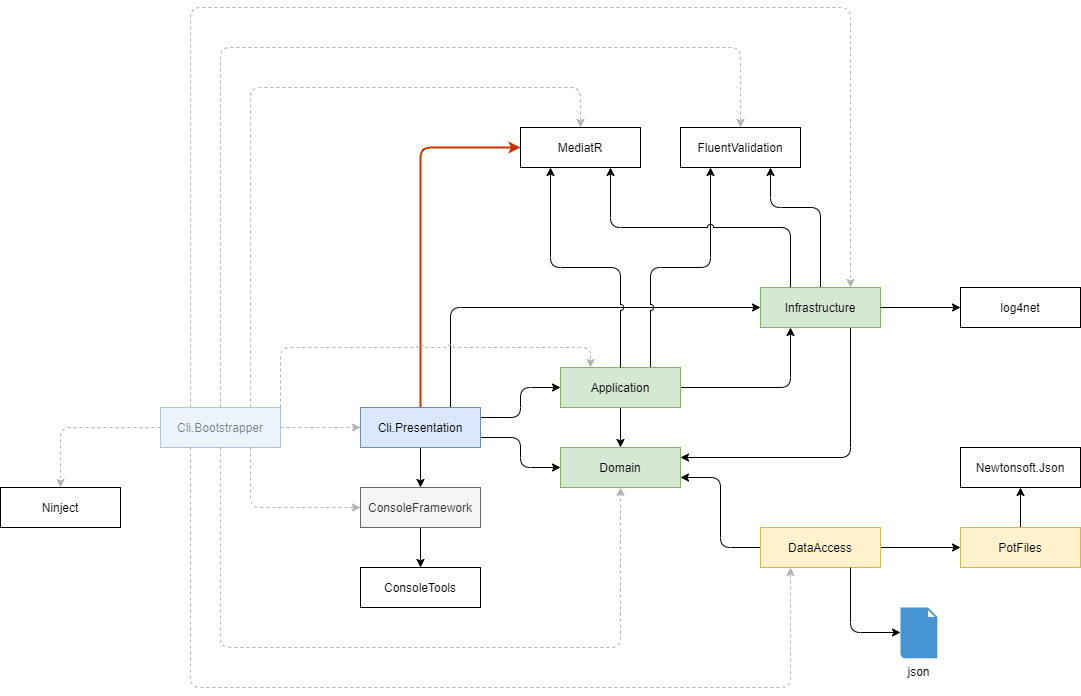

The diagram above was exported from draw.io. Its source (the exported page's mxGraphModel, read from the mxfile embedded in the PNG):
<mxGraphModel dx="1182" dy="786" grid="1" gridSize="10" guides="1" tooltips="1" connect="1" arrows="1" fold="1" page="1" pageScale="1" pageWidth="1169" pageHeight="827" math="0" shadow="0">
  <root>
    <mxCell id="0" />
    <mxCell id="1" parent="0" />
    <mxCell id="5iN5kLhqKnCoEIPKjivF-9" style="edgeStyle=orthogonalEdgeStyle;rounded=1;sketch=0;orthogonalLoop=1;jettySize=auto;html=1;exitX=1;exitY=0.25;exitDx=0;exitDy=0;entryX=0;entryY=0.5;entryDx=0;entryDy=0;shadow=0;jumpStyle=arc;" parent="1" source="5iN5kLhqKnCoEIPKjivF-1" target="5iN5kLhqKnCoEIPKjivF-2" edge="1">
      <mxGeometry relative="1" as="geometry" />
    </mxCell>
    <mxCell id="5iN5kLhqKnCoEIPKjivF-10" style="edgeStyle=orthogonalEdgeStyle;rounded=1;sketch=0;orthogonalLoop=1;jettySize=auto;html=1;exitX=1;exitY=0.75;exitDx=0;exitDy=0;entryX=0;entryY=0.5;entryDx=0;entryDy=0;shadow=0;jumpStyle=arc;" parent="1" source="5iN5kLhqKnCoEIPKjivF-1" target="5iN5kLhqKnCoEIPKjivF-3" edge="1">
      <mxGeometry relative="1" as="geometry" />
    </mxCell>
    <mxCell id="5iN5kLhqKnCoEIPKjivF-12" style="edgeStyle=orthogonalEdgeStyle;rounded=1;sketch=0;orthogonalLoop=1;jettySize=auto;html=1;exitX=0.25;exitY=1;exitDx=0;exitDy=0;entryX=0.25;entryY=1;entryDx=0;entryDy=0;shadow=0;dashed=1;fillColor=#f5f5f5;textOpacity=50;jumpStyle=arc;strokeColor=#B3B3B3;" parent="1" source="AzATBVWpum_IaIbNurTi-1" target="5iN5kLhqKnCoEIPKjivF-5" edge="1">
      <mxGeometry relative="1" as="geometry">
        <Array as="points">
          <mxPoint x="230" y="720" />
          <mxPoint x="830" y="720" />
        </Array>
      </mxGeometry>
    </mxCell>
    <mxCell id="qfzLPYUrWFJK-Y0YzrRG-16" style="edgeStyle=orthogonalEdgeStyle;rounded=1;orthogonalLoop=1;jettySize=auto;html=1;exitX=0.5;exitY=0;exitDx=0;exitDy=0;entryX=0;entryY=0.5;entryDx=0;entryDy=0;jumpStyle=arc;fillColor=#fa6800;strokeColor=#C73500;shadow=0;sketch=0;strokeWidth=2;" parent="1" source="5iN5kLhqKnCoEIPKjivF-1" target="qfzLPYUrWFJK-Y0YzrRG-12" edge="1">
      <mxGeometry relative="1" as="geometry" />
    </mxCell>
    <mxCell id="vN_gyaAI8EctueFryttS-24" style="edgeStyle=orthogonalEdgeStyle;rounded=1;orthogonalLoop=1;jettySize=auto;html=1;exitX=0.5;exitY=1;exitDx=0;exitDy=0;entryX=0.5;entryY=0;entryDx=0;entryDy=0;jumpStyle=arc;" parent="1" source="5iN5kLhqKnCoEIPKjivF-1" target="vN_gyaAI8EctueFryttS-8" edge="1">
      <mxGeometry relative="1" as="geometry" />
    </mxCell>
    <mxCell id="xbyZ5-tAhgQxVXB9gpFM-1" style="edgeStyle=orthogonalEdgeStyle;rounded=1;orthogonalLoop=1;jettySize=auto;html=1;exitX=0.75;exitY=0;exitDx=0;exitDy=0;entryX=0;entryY=0.5;entryDx=0;entryDy=0;jumpStyle=arc;" parent="1" source="5iN5kLhqKnCoEIPKjivF-1" target="vN_gyaAI8EctueFryttS-5" edge="1">
      <mxGeometry relative="1" as="geometry" />
    </mxCell>
    <mxCell id="5iN5kLhqKnCoEIPKjivF-1" value="Cli.Presentation" style="rounded=0;whiteSpace=wrap;html=1;fillColor=#dae8fc;strokeColor=#6c8ebf;" parent="1" vertex="1">
      <mxGeometry x="400" y="440" width="120" height="40" as="geometry" />
    </mxCell>
    <mxCell id="5iN5kLhqKnCoEIPKjivF-8" style="edgeStyle=orthogonalEdgeStyle;rounded=1;sketch=0;orthogonalLoop=1;jettySize=auto;html=1;exitX=0.5;exitY=1;exitDx=0;exitDy=0;entryX=0.5;entryY=0;entryDx=0;entryDy=0;shadow=0;jumpStyle=arc;" parent="1" source="5iN5kLhqKnCoEIPKjivF-2" target="5iN5kLhqKnCoEIPKjivF-3" edge="1">
      <mxGeometry relative="1" as="geometry" />
    </mxCell>
    <mxCell id="vN_gyaAI8EctueFryttS-7" style="edgeStyle=orthogonalEdgeStyle;rounded=1;orthogonalLoop=1;jettySize=auto;html=1;exitX=1;exitY=0.5;exitDx=0;exitDy=0;entryX=0.25;entryY=1;entryDx=0;entryDy=0;jumpStyle=arc;" parent="1" source="5iN5kLhqKnCoEIPKjivF-2" target="vN_gyaAI8EctueFryttS-5" edge="1">
      <mxGeometry relative="1" as="geometry" />
    </mxCell>
    <mxCell id="xbyZ5-tAhgQxVXB9gpFM-2" style="edgeStyle=orthogonalEdgeStyle;rounded=1;jumpStyle=arc;orthogonalLoop=1;jettySize=auto;html=1;exitX=0.75;exitY=0;exitDx=0;exitDy=0;entryX=0.25;entryY=1;entryDx=0;entryDy=0;" parent="1" source="5iN5kLhqKnCoEIPKjivF-2" target="vN_gyaAI8EctueFryttS-15" edge="1">
      <mxGeometry relative="1" as="geometry">
        <Array as="points">
          <mxPoint x="690" y="300" />
          <mxPoint x="750" y="300" />
        </Array>
      </mxGeometry>
    </mxCell>
    <mxCell id="5iN5kLhqKnCoEIPKjivF-2" value="Application" style="rounded=0;whiteSpace=wrap;html=1;fillColor=#d5e8d4;strokeColor=#82b366;" parent="1" vertex="1">
      <mxGeometry x="600" y="400" width="120" height="40" as="geometry" />
    </mxCell>
    <mxCell id="qfzLPYUrWFJK-Y0YzrRG-13" style="edgeStyle=orthogonalEdgeStyle;rounded=1;orthogonalLoop=1;jettySize=auto;html=1;exitX=0.5;exitY=0;exitDx=0;exitDy=0;entryX=0.25;entryY=1;entryDx=0;entryDy=0;jumpStyle=arc;" parent="1" source="5iN5kLhqKnCoEIPKjivF-2" target="qfzLPYUrWFJK-Y0YzrRG-12" edge="1">
      <mxGeometry relative="1" as="geometry" />
    </mxCell>
    <mxCell id="5iN5kLhqKnCoEIPKjivF-3" value="Domain" style="rounded=0;whiteSpace=wrap;html=1;fillColor=#d5e8d4;strokeColor=#82b366;" parent="1" vertex="1">
      <mxGeometry x="600" y="480" width="120" height="40" as="geometry" />
    </mxCell>
    <mxCell id="5iN5kLhqKnCoEIPKjivF-7" style="edgeStyle=orthogonalEdgeStyle;rounded=1;orthogonalLoop=1;jettySize=auto;html=1;exitX=0;exitY=0.5;exitDx=0;exitDy=0;entryX=1;entryY=0.75;entryDx=0;entryDy=0;sketch=0;shadow=0;jumpStyle=arc;" parent="1" source="5iN5kLhqKnCoEIPKjivF-5" target="5iN5kLhqKnCoEIPKjivF-3" edge="1">
      <mxGeometry relative="1" as="geometry" />
    </mxCell>
    <mxCell id="GKhK2gQwlXyflZFKVCrp-2" style="edgeStyle=orthogonalEdgeStyle;rounded=1;orthogonalLoop=1;jettySize=auto;html=1;exitX=1;exitY=0.5;exitDx=0;exitDy=0;entryX=0;entryY=0.5;entryDx=0;entryDy=0;jumpStyle=arc;" parent="1" source="5iN5kLhqKnCoEIPKjivF-5" target="GKhK2gQwlXyflZFKVCrp-1" edge="1">
      <mxGeometry relative="1" as="geometry" />
    </mxCell>
    <mxCell id="5iN5kLhqKnCoEIPKjivF-5" value="DataAccess" style="rounded=0;whiteSpace=wrap;html=1;fillColor=#fff2cc;strokeColor=#d6b656;" parent="1" vertex="1">
      <mxGeometry x="800" y="560" width="120" height="40" as="geometry" />
    </mxCell>
    <mxCell id="qfzLPYUrWFJK-Y0YzrRG-11" style="edgeStyle=orthogonalEdgeStyle;rounded=1;orthogonalLoop=1;jettySize=auto;html=1;jumpStyle=arc;exitX=0.75;exitY=1;exitDx=0;exitDy=0;" parent="1" source="5iN5kLhqKnCoEIPKjivF-5" target="vN_gyaAI8EctueFryttS-4" edge="1">
      <mxGeometry relative="1" as="geometry">
        <Array as="points">
          <mxPoint x="890" y="665" />
        </Array>
        <mxPoint x="1131.63" y="810" as="targetPoint" />
        <mxPoint x="920" y="670" as="sourcePoint" />
      </mxGeometry>
    </mxCell>
    <mxCell id="qfzLPYUrWFJK-Y0YzrRG-12" value="MediatR" style="rounded=0;whiteSpace=wrap;html=1;" parent="1" vertex="1">
      <mxGeometry x="560" y="160" width="120" height="40" as="geometry" />
    </mxCell>
    <mxCell id="AzATBVWpum_IaIbNurTi-2" style="edgeStyle=orthogonalEdgeStyle;rounded=1;orthogonalLoop=1;jettySize=auto;html=1;exitX=1;exitY=0.5;exitDx=0;exitDy=0;entryX=0;entryY=0.5;entryDx=0;entryDy=0;dashed=1;fillColor=#f5f5f5;textOpacity=50;jumpStyle=arc;strokeColor=#B3B3B3;" parent="1" source="AzATBVWpum_IaIbNurTi-1" target="5iN5kLhqKnCoEIPKjivF-1" edge="1">
      <mxGeometry relative="1" as="geometry" />
    </mxCell>
    <mxCell id="AzATBVWpum_IaIbNurTi-3" style="edgeStyle=orthogonalEdgeStyle;rounded=1;orthogonalLoop=1;jettySize=auto;html=1;exitX=0.5;exitY=1;exitDx=0;exitDy=0;entryX=0.5;entryY=1;entryDx=0;entryDy=0;dashed=1;fillColor=#f5f5f5;textOpacity=50;jumpStyle=arc;strokeColor=#B3B3B3;" parent="1" source="AzATBVWpum_IaIbNurTi-1" target="5iN5kLhqKnCoEIPKjivF-3" edge="1">
      <mxGeometry relative="1" as="geometry">
        <Array as="points">
          <mxPoint x="260" y="680" />
          <mxPoint x="660" y="680" />
        </Array>
      </mxGeometry>
    </mxCell>
    <mxCell id="AzATBVWpum_IaIbNurTi-7" style="edgeStyle=orthogonalEdgeStyle;rounded=1;orthogonalLoop=1;jettySize=auto;html=1;exitX=0.75;exitY=0;exitDx=0;exitDy=0;entryX=0.5;entryY=0;entryDx=0;entryDy=0;dashed=1;fillColor=#f5f5f5;jumpStyle=arc;strokeColor=#B3B3B3;" parent="1" source="AzATBVWpum_IaIbNurTi-1" target="qfzLPYUrWFJK-Y0YzrRG-12" edge="1">
      <mxGeometry relative="1" as="geometry">
        <Array as="points">
          <mxPoint x="290" y="120" />
          <mxPoint x="620" y="120" />
        </Array>
      </mxGeometry>
    </mxCell>
    <mxCell id="vN_gyaAI8EctueFryttS-28" style="edgeStyle=orthogonalEdgeStyle;rounded=1;orthogonalLoop=1;jettySize=auto;html=1;exitX=0;exitY=0.5;exitDx=0;exitDy=0;entryX=0.5;entryY=0;entryDx=0;entryDy=0;dashed=1;jumpStyle=arc;strokeColor=#B3B3B3;" parent="1" source="AzATBVWpum_IaIbNurTi-1" target="vN_gyaAI8EctueFryttS-14" edge="1">
      <mxGeometry relative="1" as="geometry" />
    </mxCell>
    <mxCell id="vN_gyaAI8EctueFryttS-29" style="edgeStyle=orthogonalEdgeStyle;rounded=1;orthogonalLoop=1;jettySize=auto;html=1;entryX=0.5;entryY=0;entryDx=0;entryDy=0;dashed=1;jumpStyle=arc;strokeColor=#B3B3B3;exitX=0.5;exitY=0;exitDx=0;exitDy=0;" parent="1" source="AzATBVWpum_IaIbNurTi-1" target="vN_gyaAI8EctueFryttS-15" edge="1">
      <mxGeometry relative="1" as="geometry">
        <mxPoint x="330" y="90" as="sourcePoint" />
        <Array as="points">
          <mxPoint x="260" y="80" />
          <mxPoint x="780" y="80" />
        </Array>
      </mxGeometry>
    </mxCell>
    <mxCell id="AzATBVWpum_IaIbNurTi-1" value="Cli.Bootstrapper" style="rounded=0;whiteSpace=wrap;html=1;fillColor=#dae8fc;strokeColor=#6c8ebf;opacity=50;textOpacity=50;" parent="1" vertex="1">
      <mxGeometry x="200" y="440" width="120" height="40" as="geometry" />
    </mxCell>
    <mxCell id="vN_gyaAI8EctueFryttS-4" value="json" style="shadow=0;dashed=0;html=1;strokeColor=none;fillColor=#4495D1;labelPosition=center;verticalLabelPosition=bottom;verticalAlign=top;align=center;outlineConnect=0;shape=mxgraph.veeam.2d.file;" parent="1" vertex="1">
      <mxGeometry x="940" y="640" width="36.8" height="50.8" as="geometry" />
    </mxCell>
    <mxCell id="vN_gyaAI8EctueFryttS-10" style="edgeStyle=orthogonalEdgeStyle;rounded=1;orthogonalLoop=1;jettySize=auto;html=1;entryX=1;entryY=0.25;entryDx=0;entryDy=0;jumpStyle=arc;exitX=0.75;exitY=1;exitDx=0;exitDy=0;" parent="1" source="vN_gyaAI8EctueFryttS-5" target="5iN5kLhqKnCoEIPKjivF-3" edge="1">
      <mxGeometry relative="1" as="geometry">
        <mxPoint x="810" y="380" as="sourcePoint" />
      </mxGeometry>
    </mxCell>
    <mxCell id="DOD6PFsknlvgBVB6o8SK-1" style="edgeStyle=orthogonalEdgeStyle;rounded=1;orthogonalLoop=1;jettySize=auto;html=1;exitX=0.25;exitY=0;exitDx=0;exitDy=0;entryX=0.75;entryY=1;entryDx=0;entryDy=0;jumpStyle=arc;" parent="1" source="vN_gyaAI8EctueFryttS-5" target="qfzLPYUrWFJK-Y0YzrRG-12" edge="1">
      <mxGeometry relative="1" as="geometry" />
    </mxCell>
    <mxCell id="DOD6PFsknlvgBVB6o8SK-2" style="edgeStyle=orthogonalEdgeStyle;rounded=1;orthogonalLoop=1;jettySize=auto;html=1;exitX=0.5;exitY=0;exitDx=0;exitDy=0;entryX=0.75;entryY=1;entryDx=0;entryDy=0;strokeColor=#000000;jumpStyle=arc;" parent="1" source="vN_gyaAI8EctueFryttS-5" target="vN_gyaAI8EctueFryttS-15" edge="1">
      <mxGeometry relative="1" as="geometry">
        <Array as="points">
          <mxPoint x="860" y="240" />
          <mxPoint x="810" y="240" />
        </Array>
      </mxGeometry>
    </mxCell>
    <mxCell id="vN_gyaAI8EctueFryttS-5" value="Infrastructure" style="rounded=0;whiteSpace=wrap;html=1;fillColor=#d5e8d4;strokeColor=#82b366;" parent="1" vertex="1">
      <mxGeometry x="800" y="320" width="120" height="40" as="geometry" />
    </mxCell>
    <mxCell id="vN_gyaAI8EctueFryttS-27" style="edgeStyle=orthogonalEdgeStyle;rounded=1;orthogonalLoop=1;jettySize=auto;html=1;exitX=0.5;exitY=1;exitDx=0;exitDy=0;entryX=0.5;entryY=0;entryDx=0;entryDy=0;jumpStyle=arc;" parent="1" source="vN_gyaAI8EctueFryttS-8" target="vN_gyaAI8EctueFryttS-26" edge="1">
      <mxGeometry relative="1" as="geometry" />
    </mxCell>
    <mxCell id="vN_gyaAI8EctueFryttS-8" value="ConsoleFramework" style="rounded=0;whiteSpace=wrap;html=1;fillColor=#f5f5f5;strokeColor=#666666;fontColor=#333333;" parent="1" vertex="1">
      <mxGeometry x="400" y="520" width="120" height="40" as="geometry" />
    </mxCell>
    <mxCell id="DOD6PFsknlvgBVB6o8SK-5" style="edgeStyle=orthogonalEdgeStyle;rounded=1;orthogonalLoop=1;jettySize=auto;html=1;exitX=1;exitY=0.5;exitDx=0;exitDy=0;entryX=0;entryY=0.5;entryDx=0;entryDy=0;strokeColor=#000000;startArrow=none;startFill=0;jumpStyle=arc;" parent="1" source="vN_gyaAI8EctueFryttS-5" target="DOD6PFsknlvgBVB6o8SK-4" edge="1">
      <mxGeometry relative="1" as="geometry">
        <mxPoint x="920" y="20" as="sourcePoint" />
      </mxGeometry>
    </mxCell>
    <mxCell id="vN_gyaAI8EctueFryttS-14" value="Ninject" style="rounded=0;whiteSpace=wrap;html=1;" parent="1" vertex="1">
      <mxGeometry x="40" y="520" width="120" height="40" as="geometry" />
    </mxCell>
    <mxCell id="vN_gyaAI8EctueFryttS-15" value="FluentValidation" style="rounded=0;whiteSpace=wrap;html=1;" parent="1" vertex="1">
      <mxGeometry x="720" y="160" width="120" height="40" as="geometry" />
    </mxCell>
    <mxCell id="vN_gyaAI8EctueFryttS-16" style="edgeStyle=orthogonalEdgeStyle;rounded=1;orthogonalLoop=1;jettySize=auto;html=1;exitX=1;exitY=0;exitDx=0;exitDy=0;entryX=0.25;entryY=0;entryDx=0;entryDy=0;dashed=1;fillColor=#f5f5f5;textOpacity=50;jumpStyle=arc;strokeColor=#B3B3B3;" parent="1" source="AzATBVWpum_IaIbNurTi-1" target="5iN5kLhqKnCoEIPKjivF-2" edge="1">
      <mxGeometry relative="1" as="geometry">
        <mxPoint x="330" y="470" as="sourcePoint" />
        <mxPoint x="410" y="470" as="targetPoint" />
        <Array as="points">
          <mxPoint x="320" y="380" />
          <mxPoint x="630" y="380" />
        </Array>
      </mxGeometry>
    </mxCell>
    <mxCell id="vN_gyaAI8EctueFryttS-18" style="edgeStyle=orthogonalEdgeStyle;rounded=1;orthogonalLoop=1;jettySize=auto;html=1;exitX=0.75;exitY=1;exitDx=0;exitDy=0;entryX=0;entryY=0.5;entryDx=0;entryDy=0;dashed=1;fillColor=#f5f5f5;jumpStyle=arc;strokeColor=#B3B3B3;" parent="1" source="AzATBVWpum_IaIbNurTi-1" target="vN_gyaAI8EctueFryttS-8" edge="1">
      <mxGeometry relative="1" as="geometry">
        <mxPoint x="270" y="450" as="sourcePoint" />
        <mxPoint x="670" y="250" as="targetPoint" />
      </mxGeometry>
    </mxCell>
    <mxCell id="vN_gyaAI8EctueFryttS-20" style="edgeStyle=orthogonalEdgeStyle;rounded=1;orthogonalLoop=1;jettySize=auto;html=1;exitX=0.25;exitY=0;exitDx=0;exitDy=0;entryX=0.75;entryY=0;entryDx=0;entryDy=0;dashed=1;fillColor=#f5f5f5;textOpacity=50;jumpStyle=arc;strokeColor=#B3B3B3;" parent="1" source="AzATBVWpum_IaIbNurTi-1" target="vN_gyaAI8EctueFryttS-5" edge="1">
      <mxGeometry relative="1" as="geometry">
        <mxPoint x="330" y="460" as="sourcePoint" />
        <mxPoint x="640" y="410" as="targetPoint" />
        <Array as="points">
          <mxPoint x="230" y="40" />
          <mxPoint x="890" y="40" />
        </Array>
      </mxGeometry>
    </mxCell>
    <mxCell id="vN_gyaAI8EctueFryttS-26" value="ConsoleTools" style="rounded=0;whiteSpace=wrap;html=1;" parent="1" vertex="1">
      <mxGeometry x="400" y="600" width="120" height="40" as="geometry" />
    </mxCell>
    <mxCell id="DOD6PFsknlvgBVB6o8SK-4" value="log4net" style="rounded=0;whiteSpace=wrap;html=1;" parent="1" vertex="1">
      <mxGeometry x="1000.0000000000001" y="320" width="120" height="40" as="geometry" />
    </mxCell>
    <mxCell id="GKhK2gQwlXyflZFKVCrp-5" style="edgeStyle=orthogonalEdgeStyle;rounded=1;orthogonalLoop=1;jettySize=auto;html=1;exitX=0.5;exitY=0;exitDx=0;exitDy=0;entryX=0.5;entryY=1;entryDx=0;entryDy=0;jumpStyle=arc;" parent="1" source="GKhK2gQwlXyflZFKVCrp-1" target="GKhK2gQwlXyflZFKVCrp-4" edge="1">
      <mxGeometry relative="1" as="geometry" />
    </mxCell>
    <mxCell id="GKhK2gQwlXyflZFKVCrp-1" value="PotFiles" style="rounded=0;whiteSpace=wrap;html=1;fillColor=#fff2cc;strokeColor=#d6b656;" parent="1" vertex="1">
      <mxGeometry x="1000" y="560" width="120" height="40" as="geometry" />
    </mxCell>
    <mxCell id="GKhK2gQwlXyflZFKVCrp-4" value="Newtonsoft.Json" style="rounded=0;whiteSpace=wrap;html=1;" parent="1" vertex="1">
      <mxGeometry x="1000.0000000000001" y="480" width="120" height="40" as="geometry" />
    </mxCell>
  </root>
</mxGraphModel>